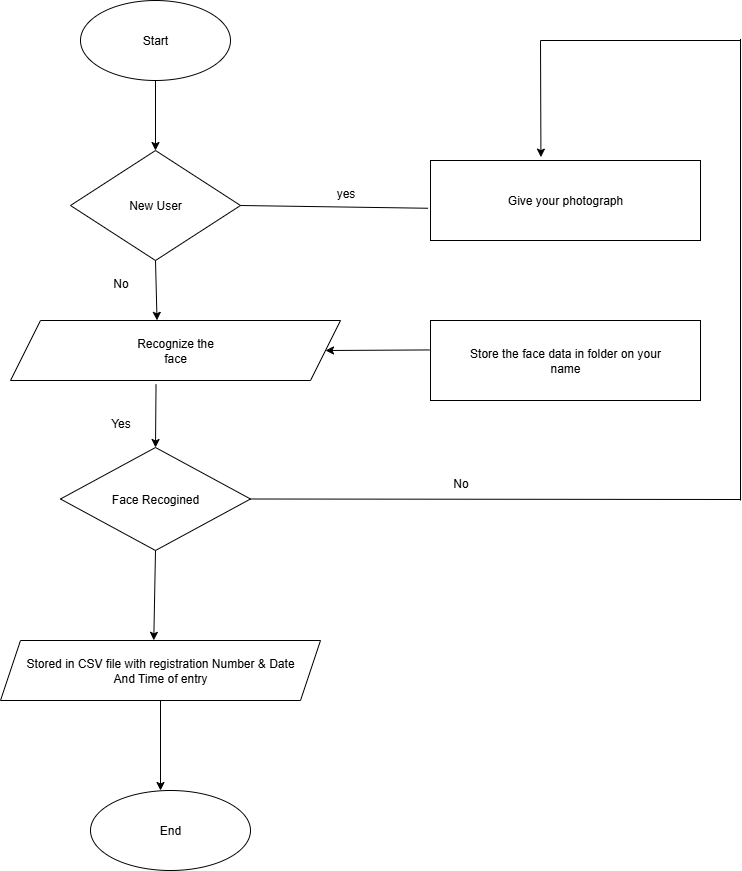

The diagram above was exported from draw.io. Its source (the exported page's mxGraphModel, read from the mxfile embedded in the PNG):
<mxGraphModel dx="1042" dy="2900" grid="1" gridSize="10" guides="1" tooltips="1" connect="1" arrows="1" fold="1" page="1" pageScale="1" pageWidth="827" pageHeight="1169" math="0" shadow="0">
  <root>
    <mxCell id="0" />
    <mxCell id="1" parent="0" />
    <mxCell id="808UwpiltSkOV_0prDpB-1" value="Start" style="ellipse;whiteSpace=wrap;html=1;fillColor=light-dark(#FFFFFF,#99FF99);" vertex="1" parent="1">
      <mxGeometry x="140" y="-2280" width="150" height="80" as="geometry" />
    </mxCell>
    <mxCell id="808UwpiltSkOV_0prDpB-2" value="New User" style="rhombus;whiteSpace=wrap;html=1;fillColor=light-dark(#FFFFFF,#7EA6E0);" vertex="1" parent="1">
      <mxGeometry x="130" y="-2130" width="170" height="110" as="geometry" />
    </mxCell>
    <mxCell id="808UwpiltSkOV_0prDpB-3" value="Recognize the&lt;div&gt;face&lt;/div&gt;" style="shape=parallelogram;perimeter=parallelogramPerimeter;whiteSpace=wrap;html=1;fixedSize=1;size=30;fillColor=light-dark(#FFFFFF,#FF00FF);" vertex="1" parent="1">
      <mxGeometry x="70" y="-1960" width="330" height="60" as="geometry" />
    </mxCell>
    <mxCell id="808UwpiltSkOV_0prDpB-4" value="Face Recogined" style="rhombus;whiteSpace=wrap;html=1;fillColor=light-dark(#FFFFFF,#00CCCC);" vertex="1" parent="1">
      <mxGeometry x="120" y="-1833" width="190" height="103" as="geometry" />
    </mxCell>
    <mxCell id="808UwpiltSkOV_0prDpB-5" value="Stored in CSV file with registration Number &amp;amp; Date&lt;div&gt;And Time of entry&lt;/div&gt;" style="shape=parallelogram;perimeter=parallelogramPerimeter;whiteSpace=wrap;html=1;fixedSize=1;fillColor=light-dark(#FFFFFF,#994C00);" vertex="1" parent="1">
      <mxGeometry x="60" y="-1640" width="320" height="60" as="geometry" />
    </mxCell>
    <mxCell id="808UwpiltSkOV_0prDpB-9" value="Give your photograph" style="rounded=0;whiteSpace=wrap;html=1;fillColor=light-dark(#FFFFFF,#003366);" vertex="1" parent="1">
      <mxGeometry x="490" y="-2120" width="270" height="80" as="geometry" />
    </mxCell>
    <mxCell id="808UwpiltSkOV_0prDpB-10" value="Store the face data in folder on your&lt;div&gt;name&lt;/div&gt;" style="rounded=0;whiteSpace=wrap;html=1;fillColor=light-dark(#FFFFFF,#663300);" vertex="1" parent="1">
      <mxGeometry x="490" y="-1960" width="270" height="80" as="geometry" />
    </mxCell>
    <mxCell id="808UwpiltSkOV_0prDpB-12" value="" style="endArrow=classic;html=1;rounded=0;entryX=0.5;entryY=0;entryDx=0;entryDy=0;exitX=0.5;exitY=1;exitDx=0;exitDy=0;" edge="1" parent="1" source="808UwpiltSkOV_0prDpB-1" target="808UwpiltSkOV_0prDpB-2">
      <mxGeometry width="50" height="50" relative="1" as="geometry">
        <mxPoint x="390" y="-2100" as="sourcePoint" />
        <mxPoint x="440" y="-2150" as="targetPoint" />
      </mxGeometry>
    </mxCell>
    <mxCell id="808UwpiltSkOV_0prDpB-13" value="" style="endArrow=classic;html=1;rounded=0;entryX=0.444;entryY=-0.003;entryDx=0;entryDy=0;entryPerimeter=0;exitX=0.5;exitY=1;exitDx=0;exitDy=0;" edge="1" parent="1" source="808UwpiltSkOV_0prDpB-2" target="808UwpiltSkOV_0prDpB-3">
      <mxGeometry width="50" height="50" relative="1" as="geometry">
        <mxPoint x="390" y="-1880" as="sourcePoint" />
        <mxPoint x="440" y="-1930" as="targetPoint" />
      </mxGeometry>
    </mxCell>
    <mxCell id="808UwpiltSkOV_0prDpB-14" value="" style="endArrow=classic;html=1;rounded=0;entryX=0.5;entryY=0;entryDx=0;entryDy=0;exitX=0.441;exitY=1.063;exitDx=0;exitDy=0;exitPerimeter=0;" edge="1" parent="1" source="808UwpiltSkOV_0prDpB-3" target="808UwpiltSkOV_0prDpB-4">
      <mxGeometry width="50" height="50" relative="1" as="geometry">
        <mxPoint x="390" y="-1880" as="sourcePoint" />
        <mxPoint x="440" y="-1930" as="targetPoint" />
      </mxGeometry>
    </mxCell>
    <mxCell id="808UwpiltSkOV_0prDpB-15" value="" style="endArrow=classic;html=1;rounded=0;entryX=0.479;entryY=-0.003;entryDx=0;entryDy=0;exitX=0.5;exitY=1;exitDx=0;exitDy=0;entryPerimeter=0;" edge="1" parent="1" source="808UwpiltSkOV_0prDpB-4" target="808UwpiltSkOV_0prDpB-5">
      <mxGeometry width="50" height="50" relative="1" as="geometry">
        <mxPoint x="390" y="-1880" as="sourcePoint" />
        <mxPoint x="440" y="-1930" as="targetPoint" />
      </mxGeometry>
    </mxCell>
    <mxCell id="808UwpiltSkOV_0prDpB-16" value="" style="endArrow=classic;html=1;rounded=0;exitX=0.5;exitY=1;exitDx=0;exitDy=0;" edge="1" parent="1" source="808UwpiltSkOV_0prDpB-5">
      <mxGeometry width="50" height="50" relative="1" as="geometry">
        <mxPoint x="380" y="-1550" as="sourcePoint" />
        <mxPoint x="220" y="-1490" as="targetPoint" />
      </mxGeometry>
    </mxCell>
    <mxCell id="808UwpiltSkOV_0prDpB-17" value="" style="endArrow=none;html=1;rounded=0;exitX=1;exitY=0.5;exitDx=0;exitDy=0;entryX=-0.009;entryY=0.597;entryDx=0;entryDy=0;entryPerimeter=0;" edge="1" parent="1" source="808UwpiltSkOV_0prDpB-2" target="808UwpiltSkOV_0prDpB-9">
      <mxGeometry width="50" height="50" relative="1" as="geometry">
        <mxPoint x="380" y="-2040" as="sourcePoint" />
        <mxPoint x="430" y="-2090" as="targetPoint" />
      </mxGeometry>
    </mxCell>
    <mxCell id="808UwpiltSkOV_0prDpB-18" value="" style="endArrow=classic;html=1;rounded=0;entryX=1;entryY=0.5;entryDx=0;entryDy=0;exitX=-0.003;exitY=0.368;exitDx=0;exitDy=0;exitPerimeter=0;" edge="1" parent="1" source="808UwpiltSkOV_0prDpB-10" target="808UwpiltSkOV_0prDpB-3">
      <mxGeometry width="50" height="50" relative="1" as="geometry">
        <mxPoint x="380" y="-2040" as="sourcePoint" />
        <mxPoint x="430" y="-2090" as="targetPoint" />
      </mxGeometry>
    </mxCell>
    <mxCell id="808UwpiltSkOV_0prDpB-19" value="" style="endArrow=none;html=1;rounded=0;exitX=1;exitY=0.5;exitDx=0;exitDy=0;" edge="1" parent="1" source="808UwpiltSkOV_0prDpB-4">
      <mxGeometry width="50" height="50" relative="1" as="geometry">
        <mxPoint x="380" y="-1840" as="sourcePoint" />
        <mxPoint x="800" y="-1781" as="targetPoint" />
      </mxGeometry>
    </mxCell>
    <mxCell id="808UwpiltSkOV_0prDpB-20" value="" style="endArrow=none;html=1;rounded=0;" edge="1" parent="1">
      <mxGeometry width="50" height="50" relative="1" as="geometry">
        <mxPoint x="800" y="-2241.6000061035156" as="sourcePoint" />
        <mxPoint x="800" y="-1780" as="targetPoint" />
      </mxGeometry>
    </mxCell>
    <mxCell id="808UwpiltSkOV_0prDpB-21" value="" style="endArrow=none;html=1;rounded=0;" edge="1" parent="1">
      <mxGeometry width="50" height="50" relative="1" as="geometry">
        <mxPoint x="600" y="-2240" as="sourcePoint" />
        <mxPoint x="800" y="-2240" as="targetPoint" />
      </mxGeometry>
    </mxCell>
    <mxCell id="808UwpiltSkOV_0prDpB-22" value="" style="endArrow=classic;html=1;rounded=0;entryX=0.409;entryY=-0.042;entryDx=0;entryDy=0;entryPerimeter=0;" edge="1" parent="1" target="808UwpiltSkOV_0prDpB-9">
      <mxGeometry width="50" height="50" relative="1" as="geometry">
        <mxPoint x="600" y="-2240" as="sourcePoint" />
        <mxPoint x="430" y="-2240" as="targetPoint" />
      </mxGeometry>
    </mxCell>
    <mxCell id="808UwpiltSkOV_0prDpB-23" value="End" style="ellipse;whiteSpace=wrap;html=1;fillColor=light-dark(#FFFFFF,#FF9999);" vertex="1" parent="1">
      <mxGeometry x="150" y="-1490" width="160" height="80" as="geometry" />
    </mxCell>
    <mxCell id="808UwpiltSkOV_0prDpB-24" value="yes" style="text;html=1;align=center;verticalAlign=middle;resizable=0;points=[];autosize=1;strokeColor=none;fillColor=none;" vertex="1" parent="1">
      <mxGeometry x="385" y="-2102" width="40" height="30" as="geometry" />
    </mxCell>
    <mxCell id="808UwpiltSkOV_0prDpB-25" value="No" style="text;html=1;align=center;verticalAlign=middle;resizable=0;points=[];autosize=1;strokeColor=none;fillColor=none;" vertex="1" parent="1">
      <mxGeometry x="500" y="-1812" width="40" height="30" as="geometry" />
    </mxCell>
    <mxCell id="808UwpiltSkOV_0prDpB-26" value="No" style="text;html=1;align=center;verticalAlign=middle;resizable=0;points=[];autosize=1;strokeColor=none;fillColor=none;" vertex="1" parent="1">
      <mxGeometry x="160" y="-2012" width="40" height="30" as="geometry" />
    </mxCell>
    <mxCell id="808UwpiltSkOV_0prDpB-27" value="Yes" style="text;html=1;align=center;verticalAlign=middle;resizable=0;points=[];autosize=1;strokeColor=none;fillColor=none;" vertex="1" parent="1">
      <mxGeometry x="160" y="-1872" width="40" height="30" as="geometry" />
    </mxCell>
  </root>
</mxGraphModel>